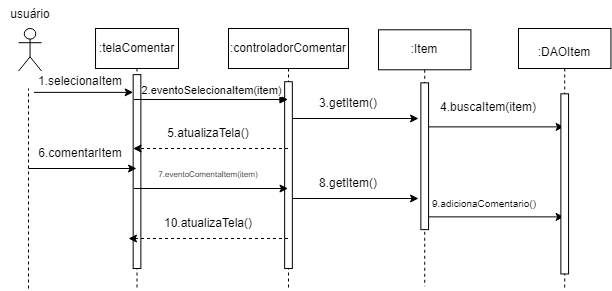

The diagram above was exported from draw.io. Its source (the exported page's mxGraphModel, read from the mxfile embedded in the PNG):
<mxGraphModel dx="1724" dy="351" grid="1" gridSize="10" guides="1" tooltips="1" connect="1" arrows="1" fold="1" page="1" pageScale="1" pageWidth="850" pageHeight="1100" math="0" shadow="0">
  <root>
    <mxCell id="0" />
    <mxCell id="1" parent="0" />
    <mxCell id="aM9ryv3xv72pqoxQDRHE-1" value=":telaComentar" style="shape=umlLifeline;perimeter=lifelinePerimeter;whiteSpace=wrap;html=1;container=0;dropTarget=0;collapsible=0;recursiveResize=0;outlineConnect=0;portConstraint=eastwest;newEdgeStyle={&quot;edgeStyle&quot;:&quot;elbowEdgeStyle&quot;,&quot;elbow&quot;:&quot;vertical&quot;,&quot;curved&quot;:0,&quot;rounded&quot;:0};" parent="1" vertex="1">
      <mxGeometry x="87.03" y="40" width="82.97" height="260" as="geometry" />
    </mxCell>
    <mxCell id="aM9ryv3xv72pqoxQDRHE-2" value="" style="html=1;points=[];perimeter=orthogonalPerimeter;outlineConnect=0;targetShapes=umlLifeline;portConstraint=eastwest;newEdgeStyle={&quot;edgeStyle&quot;:&quot;elbowEdgeStyle&quot;,&quot;elbow&quot;:&quot;vertical&quot;,&quot;curved&quot;:0,&quot;rounded&quot;:0};" parent="aM9ryv3xv72pqoxQDRHE-1" vertex="1">
      <mxGeometry x="37.629999999999995" y="46.13" width="7.7" height="193.87" as="geometry" />
    </mxCell>
    <mxCell id="aM9ryv3xv72pqoxQDRHE-5" value=":controladorComentar" style="shape=umlLifeline;perimeter=lifelinePerimeter;whiteSpace=wrap;html=1;container=0;dropTarget=0;collapsible=0;recursiveResize=0;outlineConnect=0;portConstraint=eastwest;newEdgeStyle={&quot;edgeStyle&quot;:&quot;elbowEdgeStyle&quot;,&quot;elbow&quot;:&quot;vertical&quot;,&quot;curved&quot;:0,&quot;rounded&quot;:0};" parent="1" vertex="1">
      <mxGeometry x="220" y="40" width="120" height="260" as="geometry" />
    </mxCell>
    <mxCell id="aM9ryv3xv72pqoxQDRHE-6" value="" style="html=1;points=[];perimeter=orthogonalPerimeter;outlineConnect=0;targetShapes=umlLifeline;portConstraint=eastwest;newEdgeStyle={&quot;edgeStyle&quot;:&quot;elbowEdgeStyle&quot;,&quot;elbow&quot;:&quot;vertical&quot;,&quot;curved&quot;:0,&quot;rounded&quot;:0};" parent="aM9ryv3xv72pqoxQDRHE-5" vertex="1">
      <mxGeometry x="56.14" y="53.23" width="7.7" height="186.77" as="geometry" />
    </mxCell>
    <mxCell id="aM9ryv3xv72pqoxQDRHE-7" value="2.eventoSelecionaItem(item)" style="html=1;verticalAlign=bottom;endArrow=block;edgeStyle=elbowEdgeStyle;elbow=vertical;curved=0;rounded=0;" parent="1" target="aM9ryv3xv72pqoxQDRHE-5" edge="1">
      <mxGeometry x="-0.002" relative="1" as="geometry">
        <mxPoint x="125.39445479962718" y="110.96774193548383" as="sourcePoint" />
        <Array as="points">
          <mxPoint x="202.56756756756758" y="110.96774193548387" />
        </Array>
        <mxPoint x="268.0405405405406" y="110.96774193548383" as="targetPoint" />
        <mxPoint as="offset" />
      </mxGeometry>
    </mxCell>
    <mxCell id="bSYmQkcZP1KdPT-xnH5G-5" value="" style="shape=umlActor;verticalLabelPosition=bottom;verticalAlign=top;html=1;outlineConnect=0;" parent="1" vertex="1">
      <mxGeometry x="10" y="39.99677419354838" width="23.10810810810811" height="42.58064516129032" as="geometry" />
    </mxCell>
    <mxCell id="bSYmQkcZP1KdPT-xnH5G-11" value="" style="endArrow=classic;html=1;rounded=0;" parent="1" target="aM9ryv3xv72pqoxQDRHE-2" edge="1">
      <mxGeometry width="50" height="50" relative="1" as="geometry">
        <mxPoint x="25.405405405405407" y="103.87096774193549" as="sourcePoint" />
        <mxPoint x="233.3783783783784" y="132.25806451612902" as="targetPoint" />
      </mxGeometry>
    </mxCell>
    <mxCell id="bSYmQkcZP1KdPT-xnH5G-12" value="1.selecionaItem" style="text;strokeColor=none;align=center;fillColor=none;html=1;verticalAlign=middle;whiteSpace=wrap;rounded=0;" parent="1" vertex="1">
      <mxGeometry x="48.513513513513516" y="82.58064516129032" width="46.21621621621622" height="21.29032258064516" as="geometry" />
    </mxCell>
    <mxCell id="bSYmQkcZP1KdPT-xnH5G-22" value=":Item" style="shape=umlLifeline;perimeter=lifelinePerimeter;whiteSpace=wrap;html=1;container=0;dropTarget=0;collapsible=0;recursiveResize=0;outlineConnect=0;portConstraint=eastwest;newEdgeStyle={&quot;edgeStyle&quot;:&quot;elbowEdgeStyle&quot;,&quot;elbow&quot;:&quot;vertical&quot;,&quot;curved&quot;:0,&quot;rounded&quot;:0};" parent="1" vertex="1">
      <mxGeometry x="369.99999999999994" y="41.28999999999999" width="92.43" height="256.45" as="geometry" />
    </mxCell>
    <mxCell id="bSYmQkcZP1KdPT-xnH5G-23" value="" style="html=1;points=[];perimeter=orthogonalPerimeter;outlineConnect=0;targetShapes=umlLifeline;portConstraint=eastwest;newEdgeStyle={&quot;edgeStyle&quot;:&quot;elbowEdgeStyle&quot;,&quot;elbow&quot;:&quot;vertical&quot;,&quot;curved&quot;:0,&quot;rounded&quot;:0};" parent="bSYmQkcZP1KdPT-xnH5G-22" vertex="1">
      <mxGeometry x="42.37" y="53.059999999999995" width="7.7" height="146.77" as="geometry" />
    </mxCell>
    <mxCell id="bSYmQkcZP1KdPT-xnH5G-27" value="" style="endArrow=classic;html=1;rounded=0;" parent="1" edge="1">
      <mxGeometry width="50" height="50" relative="1" as="geometry">
        <mxPoint x="283.84756756756747" y="130" as="sourcePoint" />
        <mxPoint x="410" y="130" as="targetPoint" />
      </mxGeometry>
    </mxCell>
    <mxCell id="bSYmQkcZP1KdPT-xnH5G-28" value="4.buscaItem(item)" style="text;strokeColor=none;align=center;fillColor=none;html=1;verticalAlign=middle;whiteSpace=wrap;rounded=0;" parent="1" vertex="1">
      <mxGeometry x="450" y="103.87" width="60" height="30" as="geometry" />
    </mxCell>
    <mxCell id="bSYmQkcZP1KdPT-xnH5G-30" value="" style="endArrow=classic;html=1;rounded=0;" parent="1" edge="1">
      <mxGeometry width="50" height="50" relative="1" as="geometry">
        <mxPoint x="420.0018918918919" y="138.38999999999993" as="sourcePoint" />
        <mxPoint x="555.61" y="138.39" as="targetPoint" />
      </mxGeometry>
    </mxCell>
    <mxCell id="bSYmQkcZP1KdPT-xnH5G-31" value="3.getItem()" style="text;strokeColor=none;align=center;fillColor=none;html=1;verticalAlign=middle;whiteSpace=wrap;rounded=0;" parent="1" vertex="1">
      <mxGeometry x="310" y="100" width="60" height="30" as="geometry" />
    </mxCell>
    <mxCell id="bSYmQkcZP1KdPT-xnH5G-33" value="" style="endArrow=none;dashed=1;html=1;rounded=0;" parent="1" edge="1">
      <mxGeometry width="50" height="50" relative="1" as="geometry">
        <mxPoint x="20" y="300" as="sourcePoint" />
        <mxPoint x="20" y="100" as="targetPoint" />
      </mxGeometry>
    </mxCell>
    <mxCell id="bSYmQkcZP1KdPT-xnH5G-34" value="" style="html=1;labelBackgroundColor=#ffffff;startArrow=none;startFill=0;startSize=6;endArrow=classic;endFill=1;endSize=6;jettySize=auto;orthogonalLoop=1;strokeWidth=1;dashed=1;fontSize=14;rounded=0;" parent="1" source="aM9ryv3xv72pqoxQDRHE-5" edge="1">
      <mxGeometry width="60" height="60" relative="1" as="geometry">
        <mxPoint x="260" y="160" as="sourcePoint" />
        <mxPoint x="124.6008853681268" y="159.99500000000012" as="targetPoint" />
      </mxGeometry>
    </mxCell>
    <mxCell id="bSYmQkcZP1KdPT-xnH5G-35" value="5.atualizaTela()" style="text;strokeColor=none;align=center;fillColor=none;html=1;verticalAlign=middle;whiteSpace=wrap;rounded=0;" parent="1" vertex="1">
      <mxGeometry x="170" y="130" width="60" height="30" as="geometry" />
    </mxCell>
    <mxCell id="bSYmQkcZP1KdPT-xnH5G-36" value="" style="endArrow=classic;html=1;rounded=0;" parent="1" target="aM9ryv3xv72pqoxQDRHE-1" edge="1">
      <mxGeometry width="50" height="50" relative="1" as="geometry">
        <mxPoint x="20" y="180" as="sourcePoint" />
        <mxPoint x="87.03" y="140" as="targetPoint" />
      </mxGeometry>
    </mxCell>
    <mxCell id="bSYmQkcZP1KdPT-xnH5G-37" value="6.comentarItem" style="text;strokeColor=none;align=center;fillColor=none;html=1;verticalAlign=middle;whiteSpace=wrap;rounded=0;" parent="1" vertex="1">
      <mxGeometry x="41.620000000000005" y="150" width="60" height="30" as="geometry" />
    </mxCell>
    <mxCell id="bSYmQkcZP1KdPT-xnH5G-39" value="" style="endArrow=classic;html=1;rounded=0;" parent="1" target="aM9ryv3xv72pqoxQDRHE-5" edge="1">
      <mxGeometry width="50" height="50" relative="1" as="geometry">
        <mxPoint x="125.3508853681268" y="200" as="sourcePoint" />
        <mxPoint x="190" y="200" as="targetPoint" />
      </mxGeometry>
    </mxCell>
    <mxCell id="bSYmQkcZP1KdPT-xnH5G-40" value="&lt;font style=&quot;font-size: 8px;&quot;&gt;7.eventoComentaItem(item)&lt;/font&gt;" style="text;strokeColor=none;align=center;fillColor=none;html=1;verticalAlign=middle;whiteSpace=wrap;rounded=0;" parent="1" vertex="1">
      <mxGeometry x="105" y="170" width="190" height="30" as="geometry" />
    </mxCell>
    <mxCell id="bSYmQkcZP1KdPT-xnH5G-41" value="" style="endArrow=classic;html=1;rounded=0;" parent="1" edge="1">
      <mxGeometry width="50" height="50" relative="1" as="geometry">
        <mxPoint x="283.8399999999999" y="210" as="sourcePoint" />
        <mxPoint x="410" y="210" as="targetPoint" />
      </mxGeometry>
    </mxCell>
    <mxCell id="bSYmQkcZP1KdPT-xnH5G-42" value="8.getItem()" style="text;strokeColor=none;align=center;fillColor=none;html=1;verticalAlign=middle;whiteSpace=wrap;rounded=0;" parent="1" vertex="1">
      <mxGeometry x="310" y="180" width="60" height="30" as="geometry" />
    </mxCell>
    <mxCell id="bSYmQkcZP1KdPT-xnH5G-43" value="" style="endArrow=classic;html=1;rounded=0;" parent="1" edge="1">
      <mxGeometry width="50" height="50" relative="1" as="geometry">
        <mxPoint x="419.9955089878541" y="228.39" as="sourcePoint" />
        <mxPoint x="555.61" y="228.39" as="targetPoint" />
      </mxGeometry>
    </mxCell>
    <mxCell id="bSYmQkcZP1KdPT-xnH5G-48" value="&lt;font style=&quot;font-size: 10px;&quot;&gt;9.adicionaComentario()&lt;/font&gt;" style="text;strokeColor=none;align=center;fillColor=none;html=1;verticalAlign=middle;whiteSpace=wrap;rounded=0;" parent="1" vertex="1">
      <mxGeometry x="445.61" y="200" width="60" height="30" as="geometry" />
    </mxCell>
    <mxCell id="bSYmQkcZP1KdPT-xnH5G-49" value="" style="html=1;labelBackgroundColor=#ffffff;startArrow=none;startFill=0;startSize=6;endArrow=classic;endFill=1;endSize=6;jettySize=auto;orthogonalLoop=1;strokeWidth=1;dashed=1;fontSize=14;rounded=0;" parent="1" source="aM9ryv3xv72pqoxQDRHE-5" edge="1">
      <mxGeometry width="60" height="60" relative="1" as="geometry">
        <mxPoint x="255.4" y="250" as="sourcePoint" />
        <mxPoint x="120.0008853681268" y="249.99500000000012" as="targetPoint" />
      </mxGeometry>
    </mxCell>
    <mxCell id="bSYmQkcZP1KdPT-xnH5G-50" value="10.atualizaTela()" style="text;strokeColor=none;align=center;fillColor=none;html=1;verticalAlign=middle;whiteSpace=wrap;rounded=0;" parent="1" vertex="1">
      <mxGeometry x="170" y="220" width="60" height="30" as="geometry" />
    </mxCell>
    <mxCell id="bSYmQkcZP1KdPT-xnH5G-13" value="" style="shape=umlLifeline;perimeter=lifelinePerimeter;whiteSpace=wrap;html=1;container=0;dropTarget=0;collapsible=0;recursiveResize=0;outlineConnect=0;portConstraint=eastwest;newEdgeStyle={&quot;edgeStyle&quot;:&quot;elbowEdgeStyle&quot;,&quot;elbow&quot;:&quot;vertical&quot;,&quot;curved&quot;:0,&quot;rounded&quot;:0};" parent="1" vertex="1">
      <mxGeometry x="510.00307692307695" y="39.99967741935484" width="92.43692307692308" height="261.2903225806452" as="geometry" />
    </mxCell>
    <mxCell id="bSYmQkcZP1KdPT-xnH5G-14" value="" style="html=1;points=[];perimeter=orthogonalPerimeter;outlineConnect=0;targetShapes=umlLifeline;portConstraint=eastwest;newEdgeStyle={&quot;edgeStyle&quot;:&quot;elbowEdgeStyle&quot;,&quot;elbow&quot;:&quot;vertical&quot;,&quot;curved&quot;:0,&quot;rounded&quot;:0};" parent="bSYmQkcZP1KdPT-xnH5G-13" vertex="1">
      <mxGeometry x="42.362057975708495" y="65.32772727272729" width="7.700374089068825" height="180.12681818181824" as="geometry" />
    </mxCell>
    <mxCell id="bSYmQkcZP1KdPT-xnH5G-21" value=":DAOItem" style="text;strokeColor=none;align=center;fillColor=none;html=1;verticalAlign=middle;whiteSpace=wrap;rounded=0;" parent="1" vertex="1">
      <mxGeometry x="532.9992307692307" y="51.29483870967742" width="46.21846153846154" height="26.12903225806452" as="geometry" />
    </mxCell>
    <mxCell id="jpBJqGx15N6e_hOJzlHm-2" value="usuário" style="text;strokeColor=none;align=center;fillColor=none;html=1;verticalAlign=middle;whiteSpace=wrap;rounded=0;" vertex="1" parent="1">
      <mxGeometry x="-8.449999999999989" y="11.290000000000006" width="60" height="30" as="geometry" />
    </mxCell>
  </root>
</mxGraphModel>